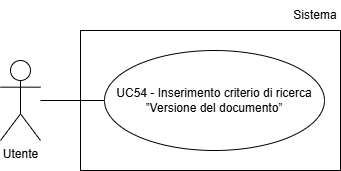

The diagram above was exported from draw.io. Its source (the exported page's mxGraphModel, read from the mxfile embedded in the PNG):
<mxGraphModel dx="1030" dy="561" grid="1" gridSize="10" guides="1" tooltips="1" connect="1" arrows="1" fold="1" page="1" pageScale="1" pageWidth="827" pageHeight="1169" math="0" shadow="0">
  <root>
    <mxCell id="0" />
    <mxCell id="1" parent="0" />
    <mxCell id="8PdPAr2dccaS-b8crvNr-1" parent="1" style="shape=umlActor;verticalLabelPosition=bottom;verticalAlign=top;html=1;outlineConnect=0;" value="Utente" vertex="1">
      <mxGeometry height="80" width="40" x="200" y="250" as="geometry" />
    </mxCell>
    <mxCell id="8PdPAr2dccaS-b8crvNr-3" parent="1" style="ellipse;whiteSpace=wrap;html=1;align=center;" value="UC54 - Inserimento criterio di ricerca ”Versione del documento”" vertex="1">
      <mxGeometry height="100" width="220" x="304" y="240" as="geometry" />
    </mxCell>
    <mxCell id="8PdPAr2dccaS-b8crvNr-4" edge="1" parent="1" style="endArrow=none;html=1;rounded=0;entryX=0;entryY=0.5;entryDx=0;entryDy=0;" target="8PdPAr2dccaS-b8crvNr-3">
      <mxGeometry height="50" relative="1" width="50" as="geometry">
        <mxPoint x="240" y="290" as="sourcePoint" />
      </mxGeometry>
    </mxCell>
    <mxCell id="RNTFAktw4_KULAguJA8I-1" parent="1" style="text;html=1;whiteSpace=wrap;strokeColor=none;fillColor=none;align=center;verticalAlign=middle;rounded=0;" value="Sistema" vertex="1">
      <mxGeometry height="30" width="50" x="490" y="190" as="geometry" />
    </mxCell>
    <mxCell id="RNTFAktw4_KULAguJA8I-2" parent="1" style="rounded=0;whiteSpace=wrap;html=1;fillColor=none;" value="" vertex="1">
      <mxGeometry height="140" width="260" x="280" y="220" as="geometry" />
    </mxCell>
  </root>
</mxGraphModel>